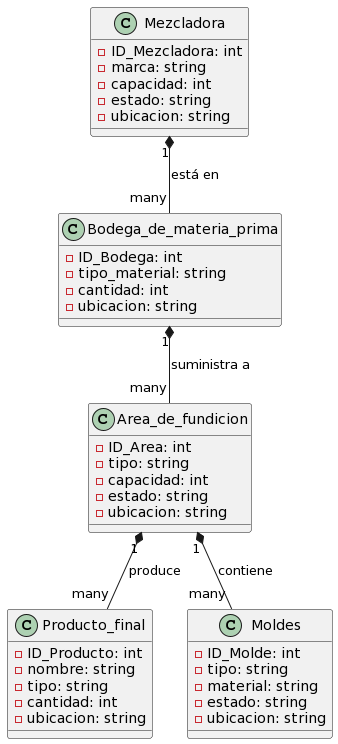

The diagram above was rendered by PlantUML. Its source (embedded in the PNG):
@startuml
Class Mezcladora {
  - ID_Mezcladora: int
  - marca: string
  - capacidad: int
  - estado: string
  - ubicacion: string
}

Class Bodega_de_materia_prima {
  - ID_Bodega: int
  - tipo_material: string
  - cantidad: int
  - ubicacion: string
}

Class Area_de_fundicion {
  - ID_Area: int
  - tipo: string
  - capacidad: int
  - estado: string
  - ubicacion: string
}

Class Producto_final {
  - ID_Producto: int
  - nombre: string
  - tipo: string
  - cantidad: int
  - ubicacion: string
}

Class Moldes {
  - ID_Molde: int
  - tipo: string
  - material: string
  - estado: string
  - ubicacion: string
}

Mezcladora "1" *-- "many" Bodega_de_materia_prima : está en
Bodega_de_materia_prima "1" *-- "many" Area_de_fundicion : suministra a
Area_de_fundicion "1" *-- "many" Producto_final : produce
Area_de_fundicion "1" *-- "many" Moldes : contiene
@enduml